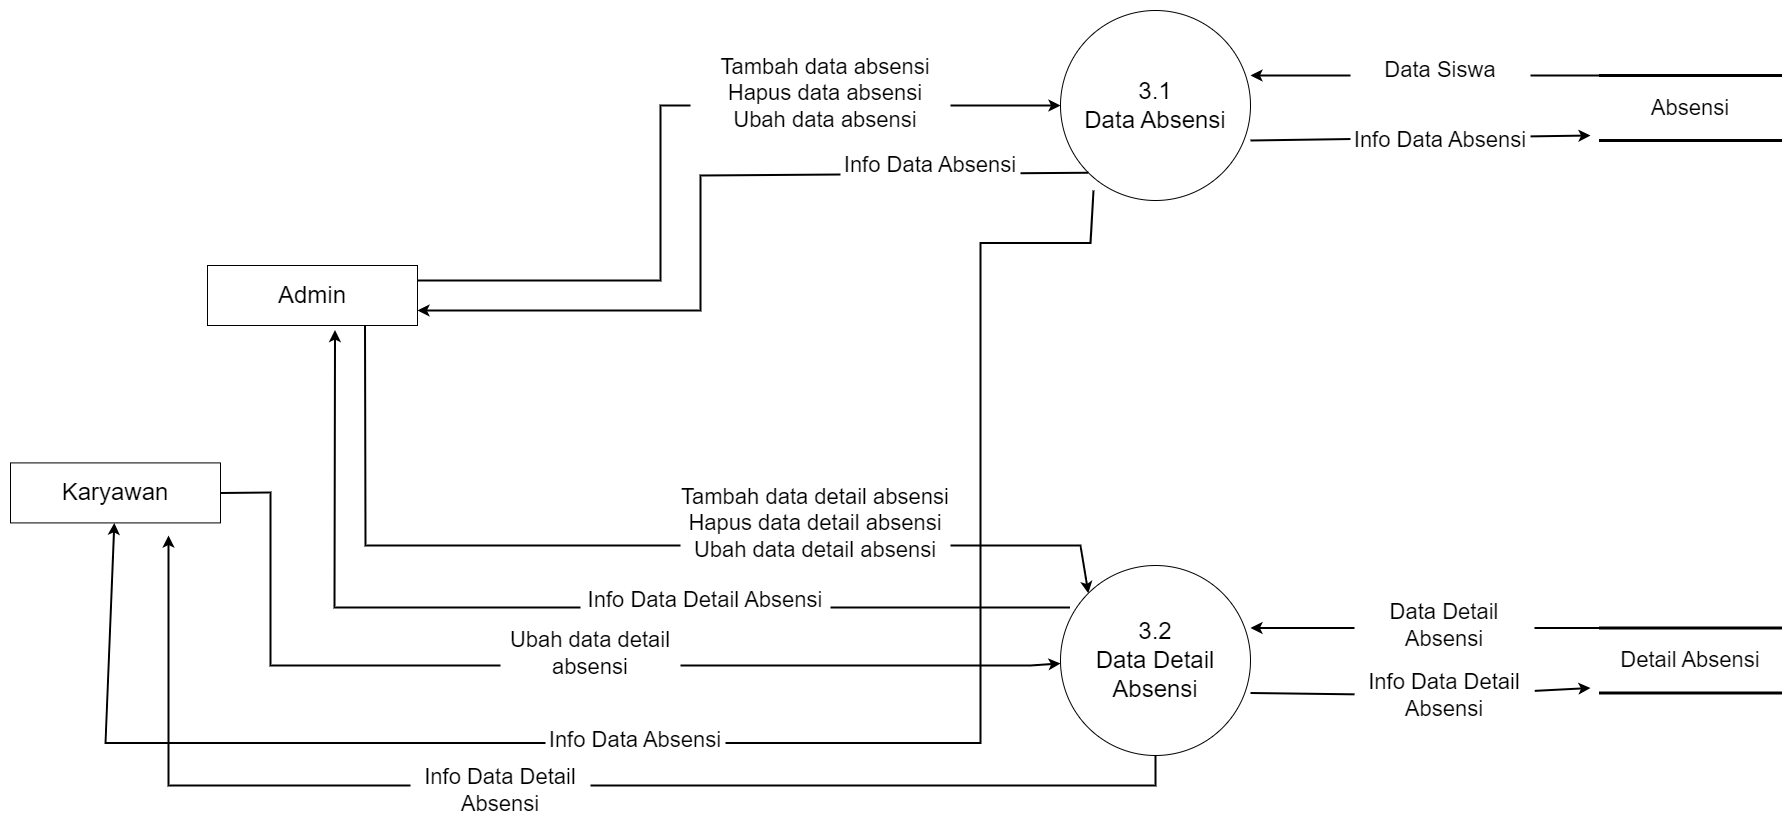

The diagram above was exported from draw.io. Its source (the exported page's mxGraphModel, read from the mxfile embedded in the PNG):
<mxGraphModel dx="1760" dy="1032" grid="1" gridSize="10" guides="1" tooltips="1" connect="1" arrows="1" fold="1" page="1" pageScale="1" pageWidth="827" pageHeight="1169" math="0" shadow="0">
  <root>
    <mxCell id="0" />
    <mxCell id="1" parent="0" />
    <mxCell id="lLt1D3LeTNTwh4L1hxPI-2" value="&lt;font style=&quot;font-size: 24px&quot;&gt;Karyawan&lt;/font&gt;" style="rounded=0;whiteSpace=wrap;html=1;" vertex="1" parent="1">
      <mxGeometry x="630" y="667.41" width="210" height="60" as="geometry" />
    </mxCell>
    <mxCell id="lLt1D3LeTNTwh4L1hxPI-3" value="&lt;font style=&quot;font-size: 24px&quot;&gt;Admin&lt;/font&gt;" style="rounded=0;whiteSpace=wrap;html=1;" vertex="1" parent="1">
      <mxGeometry x="827" y="470" width="210" height="60" as="geometry" />
    </mxCell>
    <mxCell id="lLt1D3LeTNTwh4L1hxPI-4" value="&lt;font style=&quot;font-size: 24px&quot;&gt;3.1&lt;br&gt;Data Absensi&lt;/font&gt;" style="ellipse;whiteSpace=wrap;html=1;aspect=fixed;fontSize=18;" vertex="1" parent="1">
      <mxGeometry x="1680" y="215" width="190" height="190" as="geometry" />
    </mxCell>
    <mxCell id="lLt1D3LeTNTwh4L1hxPI-6" value="&lt;font style=&quot;font-size: 24px&quot;&gt;3.2&lt;br&gt;Data Detail&lt;br&gt;Absensi&lt;br&gt;&lt;/font&gt;" style="ellipse;whiteSpace=wrap;html=1;aspect=fixed;fontSize=18;" vertex="1" parent="1">
      <mxGeometry x="1680" y="770" width="190" height="190" as="geometry" />
    </mxCell>
    <mxCell id="lLt1D3LeTNTwh4L1hxPI-8" value="" style="endArrow=classic;html=1;rounded=0;fontSize=24;strokeWidth=2;exitX=1;exitY=0.25;exitDx=0;exitDy=0;entryX=0;entryY=0.5;entryDx=0;entryDy=0;" edge="1" parent="1" source="lLt1D3LeTNTwh4L1hxPI-3" target="lLt1D3LeTNTwh4L1hxPI-4">
      <mxGeometry width="50" height="50" relative="1" as="geometry">
        <mxPoint x="1230" y="560" as="sourcePoint" />
        <mxPoint x="1280" y="510" as="targetPoint" />
        <Array as="points">
          <mxPoint x="1280" y="485" />
          <mxPoint x="1280" y="310" />
        </Array>
      </mxGeometry>
    </mxCell>
    <mxCell id="lLt1D3LeTNTwh4L1hxPI-9" value="" style="endArrow=classic;html=1;rounded=0;fontSize=24;strokeWidth=2;entryX=1;entryY=0.75;entryDx=0;entryDy=0;exitX=0;exitY=1;exitDx=0;exitDy=0;" edge="1" parent="1" source="lLt1D3LeTNTwh4L1hxPI-4" target="lLt1D3LeTNTwh4L1hxPI-3">
      <mxGeometry width="50" height="50" relative="1" as="geometry">
        <mxPoint x="1350" y="650" as="sourcePoint" />
        <mxPoint x="1400" y="600" as="targetPoint" />
        <Array as="points">
          <mxPoint x="1320" y="380" />
          <mxPoint x="1320" y="515" />
        </Array>
      </mxGeometry>
    </mxCell>
    <mxCell id="lLt1D3LeTNTwh4L1hxPI-10" value="&lt;font style=&quot;font-size: 22px&quot;&gt;Absensi&lt;/font&gt;" style="shape=partialRectangle;whiteSpace=wrap;html=1;left=0;right=0;fillColor=none;fontSize=18;strokeWidth=3;" vertex="1" parent="1">
      <mxGeometry x="2220" y="280" width="180" height="65" as="geometry" />
    </mxCell>
    <mxCell id="lLt1D3LeTNTwh4L1hxPI-11" value="" style="endArrow=classic;html=1;rounded=0;fontSize=22;exitX=0;exitY=0;exitDx=0;exitDy=0;strokeWidth=2;" edge="1" parent="1" source="lLt1D3LeTNTwh4L1hxPI-10">
      <mxGeometry width="50" height="50" relative="1" as="geometry">
        <mxPoint x="1650" y="240" as="sourcePoint" />
        <mxPoint x="1870" y="280" as="targetPoint" />
      </mxGeometry>
    </mxCell>
    <mxCell id="lLt1D3LeTNTwh4L1hxPI-12" value="" style="endArrow=classic;html=1;rounded=0;fontSize=22;strokeWidth=2;" edge="1" parent="1">
      <mxGeometry width="50" height="50" relative="1" as="geometry">
        <mxPoint x="1870" y="345" as="sourcePoint" />
        <mxPoint x="2210" y="340" as="targetPoint" />
      </mxGeometry>
    </mxCell>
    <mxCell id="lLt1D3LeTNTwh4L1hxPI-13" value="&lt;font style=&quot;font-size: 22px&quot;&gt;Data Siswa&lt;/font&gt;" style="rounded=0;whiteSpace=wrap;html=1;fontSize=18;strokeWidth=0;strokeColor=none;" vertex="1" parent="1">
      <mxGeometry x="1970" y="250" width="180" height="50" as="geometry" />
    </mxCell>
    <mxCell id="lLt1D3LeTNTwh4L1hxPI-14" value="&lt;font style=&quot;font-size: 22px&quot;&gt;Info Data Absensi&lt;/font&gt;" style="rounded=0;whiteSpace=wrap;html=1;fontSize=18;strokeWidth=0;strokeColor=none;" vertex="1" parent="1">
      <mxGeometry x="1970" y="320" width="180" height="50" as="geometry" />
    </mxCell>
    <mxCell id="lLt1D3LeTNTwh4L1hxPI-21" value="&lt;font style=&quot;font-size: 22px&quot;&gt;Tambah data siswa&lt;br&gt;Hapus data siswa&lt;br&gt;Ubah data siswa&lt;/font&gt;" style="rounded=0;whiteSpace=wrap;html=1;fontSize=18;strokeWidth=0;strokeColor=none;" vertex="1" parent="1">
      <mxGeometry x="1310" y="230" width="250" height="115" as="geometry" />
    </mxCell>
    <mxCell id="lLt1D3LeTNTwh4L1hxPI-22" value="&lt;font style=&quot;font-size: 22px&quot;&gt;Tambah data absensi&lt;br&gt;Hapus data absensi&lt;br&gt;Ubah data absensi&lt;/font&gt;" style="rounded=0;whiteSpace=wrap;html=1;fontSize=18;strokeWidth=0;strokeColor=none;" vertex="1" parent="1">
      <mxGeometry x="1320" y="240" width="250" height="115" as="geometry" />
    </mxCell>
    <mxCell id="lLt1D3LeTNTwh4L1hxPI-23" value="&lt;font style=&quot;font-size: 22px&quot;&gt;Info Data Absensi&lt;/font&gt;" style="rounded=0;whiteSpace=wrap;html=1;fontSize=18;strokeWidth=0;strokeColor=none;" vertex="1" parent="1">
      <mxGeometry x="1460" y="345" width="180" height="50" as="geometry" />
    </mxCell>
    <mxCell id="lLt1D3LeTNTwh4L1hxPI-28" value="" style="endArrow=classic;html=1;rounded=0;fontSize=22;strokeWidth=2;exitX=0.75;exitY=1;exitDx=0;exitDy=0;entryX=0;entryY=0;entryDx=0;entryDy=0;" edge="1" parent="1" source="lLt1D3LeTNTwh4L1hxPI-3" target="lLt1D3LeTNTwh4L1hxPI-6">
      <mxGeometry width="50" height="50" relative="1" as="geometry">
        <mxPoint x="1290" y="330" as="sourcePoint" />
        <mxPoint x="1340" y="280" as="targetPoint" />
        <Array as="points">
          <mxPoint x="985" y="750" />
          <mxPoint x="1700" y="750" />
        </Array>
      </mxGeometry>
    </mxCell>
    <mxCell id="lLt1D3LeTNTwh4L1hxPI-29" value="" style="endArrow=classic;html=1;rounded=0;fontSize=22;strokeWidth=2;exitX=0.05;exitY=0.221;exitDx=0;exitDy=0;exitPerimeter=0;entryX=0.607;entryY=1.075;entryDx=0;entryDy=0;entryPerimeter=0;" edge="1" parent="1" source="lLt1D3LeTNTwh4L1hxPI-6" target="lLt1D3LeTNTwh4L1hxPI-3">
      <mxGeometry width="50" height="50" relative="1" as="geometry">
        <mxPoint x="1290" y="330" as="sourcePoint" />
        <mxPoint x="1340" y="280" as="targetPoint" />
        <Array as="points">
          <mxPoint x="954" y="812" />
        </Array>
      </mxGeometry>
    </mxCell>
    <mxCell id="lLt1D3LeTNTwh4L1hxPI-31" value="&lt;font style=&quot;font-size: 22px&quot;&gt;Tambah data detail absensi&lt;br&gt;Hapus data detail absensi&lt;br&gt;Ubah data detail absensi&lt;/font&gt;" style="rounded=0;whiteSpace=wrap;html=1;fontSize=18;strokeWidth=0;strokeColor=none;" vertex="1" parent="1">
      <mxGeometry x="1300" y="670" width="270" height="115" as="geometry" />
    </mxCell>
    <mxCell id="lLt1D3LeTNTwh4L1hxPI-32" value="&lt;font style=&quot;font-size: 22px&quot;&gt;Info Data Detail Absensi&lt;/font&gt;" style="rounded=0;whiteSpace=wrap;html=1;fontSize=18;strokeWidth=0;strokeColor=none;" vertex="1" parent="1">
      <mxGeometry x="1200" y="780" width="250" height="50" as="geometry" />
    </mxCell>
    <mxCell id="lLt1D3LeTNTwh4L1hxPI-37" value="" style="endArrow=classic;html=1;rounded=0;fontSize=22;strokeWidth=2;exitX=0.226;exitY=0.961;exitDx=0;exitDy=0;exitPerimeter=0;" edge="1" parent="1" target="lLt1D3LeTNTwh4L1hxPI-2">
      <mxGeometry width="50" height="50" relative="1" as="geometry">
        <mxPoint x="1712.9399999999996" y="394.99999999999994" as="sourcePoint" />
        <mxPoint x="1350" y="1207.41" as="targetPoint" />
        <Array as="points">
          <mxPoint x="1710" y="447.41" />
          <mxPoint x="1600" y="447.41" />
          <mxPoint x="1600" y="947.41" />
          <mxPoint x="725" y="947.41" />
        </Array>
      </mxGeometry>
    </mxCell>
    <mxCell id="lLt1D3LeTNTwh4L1hxPI-38" value="&lt;font style=&quot;font-size: 22px&quot;&gt;Info Data Absensi&lt;/font&gt;" style="rounded=0;whiteSpace=wrap;html=1;fontSize=18;strokeWidth=0;strokeColor=none;" vertex="1" parent="1">
      <mxGeometry x="1165" y="920" width="180" height="50" as="geometry" />
    </mxCell>
    <mxCell id="lLt1D3LeTNTwh4L1hxPI-39" value="" style="endArrow=classic;html=1;rounded=0;fontSize=22;strokeWidth=2;exitX=0.5;exitY=1;exitDx=0;exitDy=0;" edge="1" parent="1" source="lLt1D3LeTNTwh4L1hxPI-6">
      <mxGeometry width="50" height="50" relative="1" as="geometry">
        <mxPoint x="1310" y="1260" as="sourcePoint" />
        <mxPoint x="788" y="740" as="targetPoint" />
        <Array as="points">
          <mxPoint x="1775" y="990" />
          <mxPoint x="788" y="990" />
        </Array>
      </mxGeometry>
    </mxCell>
    <mxCell id="lLt1D3LeTNTwh4L1hxPI-41" value="&lt;font style=&quot;font-size: 22px&quot;&gt;Info Data Detail Absensi&lt;/font&gt;" style="rounded=0;whiteSpace=wrap;html=1;fontSize=18;strokeWidth=0;strokeColor=none;" vertex="1" parent="1">
      <mxGeometry x="1030" y="970" width="180" height="50" as="geometry" />
    </mxCell>
    <mxCell id="lLt1D3LeTNTwh4L1hxPI-46" value="&lt;span style=&quot;font-size: 22px&quot;&gt;Detail Absensi&lt;/span&gt;" style="shape=partialRectangle;whiteSpace=wrap;html=1;left=0;right=0;fillColor=none;fontSize=18;strokeWidth=3;" vertex="1" parent="1">
      <mxGeometry x="2220" y="832.5" width="180" height="65" as="geometry" />
    </mxCell>
    <mxCell id="lLt1D3LeTNTwh4L1hxPI-47" value="" style="endArrow=classic;html=1;rounded=0;fontSize=22;exitX=0;exitY=0;exitDx=0;exitDy=0;strokeWidth=2;" edge="1" parent="1" source="lLt1D3LeTNTwh4L1hxPI-46">
      <mxGeometry width="50" height="50" relative="1" as="geometry">
        <mxPoint x="1650" y="792.5" as="sourcePoint" />
        <mxPoint x="1869.9999999999995" y="832.5" as="targetPoint" />
      </mxGeometry>
    </mxCell>
    <mxCell id="lLt1D3LeTNTwh4L1hxPI-48" value="" style="endArrow=classic;html=1;rounded=0;fontSize=22;strokeWidth=2;startArrow=none;" edge="1" parent="1" source="lLt1D3LeTNTwh4L1hxPI-50">
      <mxGeometry width="50" height="50" relative="1" as="geometry">
        <mxPoint x="1870" y="897.5" as="sourcePoint" />
        <mxPoint x="2209.9999999999995" y="892.5" as="targetPoint" />
      </mxGeometry>
    </mxCell>
    <mxCell id="lLt1D3LeTNTwh4L1hxPI-49" value="&lt;font style=&quot;font-size: 22px&quot;&gt;Data Detail Absensi&lt;/font&gt;" style="rounded=0;whiteSpace=wrap;html=1;fontSize=18;strokeWidth=0;strokeColor=none;" vertex="1" parent="1">
      <mxGeometry x="1974" y="805" width="180" height="50" as="geometry" />
    </mxCell>
    <mxCell id="lLt1D3LeTNTwh4L1hxPI-50" value="&lt;font style=&quot;font-size: 22px&quot;&gt;Info Data Detail Absensi&lt;/font&gt;" style="rounded=0;whiteSpace=wrap;html=1;fontSize=18;strokeWidth=0;strokeColor=none;" vertex="1" parent="1">
      <mxGeometry x="1974" y="875" width="180" height="50" as="geometry" />
    </mxCell>
    <mxCell id="lLt1D3LeTNTwh4L1hxPI-51" value="" style="endArrow=none;html=1;rounded=0;fontSize=22;strokeWidth=2;" edge="1" parent="1" target="lLt1D3LeTNTwh4L1hxPI-50">
      <mxGeometry width="50" height="50" relative="1" as="geometry">
        <mxPoint x="1869.9999999999995" y="897.5" as="sourcePoint" />
        <mxPoint x="2210" y="892.5" as="targetPoint" />
      </mxGeometry>
    </mxCell>
    <mxCell id="lLt1D3LeTNTwh4L1hxPI-60" value="" style="endArrow=classic;html=1;rounded=0;fontSize=22;strokeWidth=2;exitX=1;exitY=0.5;exitDx=0;exitDy=0;" edge="1" parent="1" source="lLt1D3LeTNTwh4L1hxPI-2" target="lLt1D3LeTNTwh4L1hxPI-6">
      <mxGeometry width="50" height="50" relative="1" as="geometry">
        <mxPoint x="930" y="1420" as="sourcePoint" />
        <mxPoint x="1917" y="1100" as="targetPoint" />
        <Array as="points">
          <mxPoint x="890" y="697" />
          <mxPoint x="890" y="870" />
          <mxPoint x="1650" y="870" />
        </Array>
      </mxGeometry>
    </mxCell>
    <mxCell id="lLt1D3LeTNTwh4L1hxPI-61" value="&lt;span style=&quot;font-size: 22px;&quot;&gt;Ubah data detail absensi&lt;/span&gt;" style="rounded=0;whiteSpace=wrap;html=1;fontSize=18;strokeWidth=0;strokeColor=none;" vertex="1" parent="1">
      <mxGeometry x="1120" y="832.5" width="180" height="50" as="geometry" />
    </mxCell>
  </root>
</mxGraphModel>